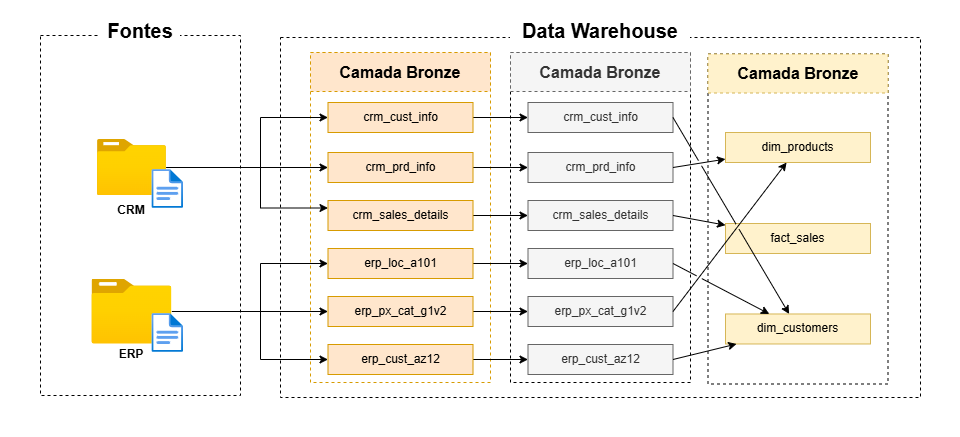

The diagram above was exported from draw.io. Its source (the exported page's mxGraphModel, read from the mxfile embedded in the PNG):
<mxGraphModel dx="774" dy="516" grid="1" gridSize="10" guides="1" tooltips="1" connect="1" arrows="1" fold="1" page="0" pageScale="1" pageWidth="850" pageHeight="1100" math="0" shadow="0">
  <root>
    <mxCell id="0" />
    <mxCell id="1" parent="0" />
    <mxCell id="CnhppVri-VHwu6SFlivJ-42" parent="1" style="rounded=0;whiteSpace=wrap;html=1;fillColor=none;strokeWidth=0;strokeColor=none;" value="" vertex="1">
      <mxGeometry height="437" width="960" x="280" y="163" as="geometry" />
    </mxCell>
    <mxCell id="CnhppVri-VHwu6SFlivJ-9" parent="1" style="rounded=0;whiteSpace=wrap;html=1;fillColor=none;dashed=1;" value="" vertex="1">
      <mxGeometry height="360" width="640" x="560" y="200" as="geometry" />
    </mxCell>
    <mxCell id="CnhppVri-VHwu6SFlivJ-14" parent="1" style="rounded=0;whiteSpace=wrap;html=1;strokeColor=#d79b00;fillColor=none;dashed=1;" value="" vertex="1">
      <mxGeometry height="330" width="180" x="590" y="215" as="geometry" />
    </mxCell>
    <mxCell id="CnhppVri-VHwu6SFlivJ-1" parent="1" style="rounded=0;whiteSpace=wrap;html=1;fillColor=none;dashed=1;" value="" vertex="1">
      <mxGeometry height="360" width="200" x="320" y="198" as="geometry" />
    </mxCell>
    <mxCell id="CnhppVri-VHwu6SFlivJ-2" parent="1" style="text;html=1;whiteSpace=wrap;strokeColor=none;fillColor=default;align=center;verticalAlign=middle;rounded=0;" value="&lt;b&gt;&lt;font style=&quot;font-size: 20px;&quot;&gt;Fontes&lt;/font&gt;&lt;/b&gt;" vertex="1">
      <mxGeometry height="30" width="80" x="380" y="178" as="geometry" />
    </mxCell>
    <mxCell id="-ClxvxQIkfApTc6xDm_0-23" edge="1" parent="1" source="CnhppVri-VHwu6SFlivJ-3" style="edgeStyle=orthogonalEdgeStyle;rounded=0;orthogonalLoop=1;jettySize=auto;html=1;entryX=0;entryY=0.5;entryDx=0;entryDy=0;" target="CnhppVri-VHwu6SFlivJ-20">
      <mxGeometry relative="1" as="geometry" />
    </mxCell>
    <mxCell id="-ClxvxQIkfApTc6xDm_0-28" edge="1" parent="1" source="CnhppVri-VHwu6SFlivJ-3" style="edgeStyle=orthogonalEdgeStyle;rounded=0;orthogonalLoop=1;jettySize=auto;html=1;entryX=0;entryY=0.5;entryDx=0;entryDy=0;" target="CnhppVri-VHwu6SFlivJ-17">
      <mxGeometry relative="1" as="geometry">
        <Array as="points">
          <mxPoint x="540" y="330" />
          <mxPoint x="540" y="280" />
        </Array>
      </mxGeometry>
    </mxCell>
    <mxCell id="-ClxvxQIkfApTc6xDm_0-29" edge="1" parent="1" source="CnhppVri-VHwu6SFlivJ-3" style="edgeStyle=orthogonalEdgeStyle;rounded=0;orthogonalLoop=1;jettySize=auto;html=1;entryX=0;entryY=0.25;entryDx=0;entryDy=0;" target="CnhppVri-VHwu6SFlivJ-19">
      <mxGeometry relative="1" as="geometry">
        <Array as="points">
          <mxPoint x="540" y="330" />
          <mxPoint x="540" y="370.5" />
        </Array>
      </mxGeometry>
    </mxCell>
    <mxCell id="CnhppVri-VHwu6SFlivJ-3" parent="1" style="image;aspect=fixed;html=1;points=[];align=center;fontSize=12;image=img/lib/azure2/general/Folder_Blank.svg;" value="" vertex="1">
      <mxGeometry height="56.00000000000001" width="69" x="376.93" y="302" as="geometry" />
    </mxCell>
    <mxCell id="CnhppVri-VHwu6SFlivJ-4" parent="1" style="image;aspect=fixed;html=1;points=[];align=center;fontSize=12;image=img/lib/azure2/general/File.svg;" value="" vertex="1">
      <mxGeometry height="39" width="31.65" x="431.43" y="332" as="geometry" />
    </mxCell>
    <mxCell id="CnhppVri-VHwu6SFlivJ-5" parent="1" style="text;html=1;whiteSpace=wrap;strokeColor=none;fillColor=none;align=center;verticalAlign=middle;rounded=0;" value="&lt;b&gt;CRM&lt;/b&gt;" vertex="1">
      <mxGeometry height="30" width="60" x="381.43" y="358" as="geometry" />
    </mxCell>
    <mxCell id="-ClxvxQIkfApTc6xDm_0-25" edge="1" parent="1" source="CnhppVri-VHwu6SFlivJ-6" style="edgeStyle=orthogonalEdgeStyle;rounded=0;orthogonalLoop=1;jettySize=auto;html=1;entryX=0;entryY=0.5;entryDx=0;entryDy=0;" target="CnhppVri-VHwu6SFlivJ-23">
      <mxGeometry relative="1" as="geometry" />
    </mxCell>
    <mxCell id="-ClxvxQIkfApTc6xDm_0-26" edge="1" parent="1" source="CnhppVri-VHwu6SFlivJ-6" style="edgeStyle=orthogonalEdgeStyle;rounded=0;orthogonalLoop=1;jettySize=auto;html=1;entryX=0;entryY=0.5;entryDx=0;entryDy=0;" target="CnhppVri-VHwu6SFlivJ-21">
      <mxGeometry relative="1" as="geometry">
        <Array as="points">
          <mxPoint x="540" y="473.92" />
          <mxPoint x="540" y="426" />
        </Array>
      </mxGeometry>
    </mxCell>
    <mxCell id="-ClxvxQIkfApTc6xDm_0-27" edge="1" parent="1" source="CnhppVri-VHwu6SFlivJ-6" style="edgeStyle=orthogonalEdgeStyle;rounded=0;orthogonalLoop=1;jettySize=auto;html=1;entryX=0;entryY=0.5;entryDx=0;entryDy=0;" target="CnhppVri-VHwu6SFlivJ-22">
      <mxGeometry relative="1" as="geometry">
        <Array as="points">
          <mxPoint x="540" y="473.92" />
          <mxPoint x="540" y="522" />
        </Array>
      </mxGeometry>
    </mxCell>
    <mxCell id="CnhppVri-VHwu6SFlivJ-6" parent="1" style="image;aspect=fixed;html=1;points=[];align=center;fontSize=12;image=img/lib/azure2/general/Folder_Blank.svg;" value="" vertex="1">
      <mxGeometry height="64.93" width="80" x="371.43" y="441.54" as="geometry" />
    </mxCell>
    <mxCell id="CnhppVri-VHwu6SFlivJ-7" parent="1" style="image;aspect=fixed;html=1;points=[];align=center;fontSize=12;image=img/lib/azure2/general/File.svg;" value="" vertex="1">
      <mxGeometry height="39" width="31.65" x="431.43" y="476" as="geometry" />
    </mxCell>
    <mxCell id="CnhppVri-VHwu6SFlivJ-8" parent="1" style="text;html=1;whiteSpace=wrap;strokeColor=none;fillColor=none;align=center;verticalAlign=middle;rounded=0;" value="&lt;b&gt;ERP&lt;/b&gt;" vertex="1">
      <mxGeometry height="30" width="60" x="381.43" y="502" as="geometry" />
    </mxCell>
    <mxCell id="CnhppVri-VHwu6SFlivJ-10" parent="1" style="text;html=1;whiteSpace=wrap;strokeColor=none;fillColor=default;align=center;verticalAlign=middle;rounded=0;" value="&lt;b&gt;&lt;font style=&quot;font-size: 20px;&quot;&gt;Data Warehouse&lt;/font&gt;&lt;/b&gt;" vertex="1">
      <mxGeometry height="30" width="180" x="790" y="178" as="geometry" />
    </mxCell>
    <mxCell id="CnhppVri-VHwu6SFlivJ-11" parent="1" style="rounded=0;whiteSpace=wrap;html=1;fillColor=#ffe6cc;strokeColor=#d79b00;dashed=1;" value="&lt;b&gt;&lt;font style=&quot;font-size: 16px;&quot;&gt;Camada Bronze&lt;/font&gt;&lt;/b&gt;" vertex="1">
      <mxGeometry height="39" width="180" x="590" y="215" as="geometry" />
    </mxCell>
    <mxCell id="-ClxvxQIkfApTc6xDm_0-31" edge="1" parent="1" source="CnhppVri-VHwu6SFlivJ-17" style="edgeStyle=orthogonalEdgeStyle;rounded=0;orthogonalLoop=1;jettySize=auto;html=1;entryX=0;entryY=0.5;entryDx=0;entryDy=0;" target="-ClxvxQIkfApTc6xDm_0-12">
      <mxGeometry relative="1" as="geometry" />
    </mxCell>
    <mxCell id="CnhppVri-VHwu6SFlivJ-17" parent="1" style="rounded=0;whiteSpace=wrap;html=1;fillColor=#ffe6cc;strokeColor=#d79b00;" value="crm_cust_info" vertex="1">
      <mxGeometry height="30" width="145" x="607.5" y="265" as="geometry" />
    </mxCell>
    <mxCell id="-ClxvxQIkfApTc6xDm_0-33" edge="1" parent="1" source="CnhppVri-VHwu6SFlivJ-19" style="edgeStyle=orthogonalEdgeStyle;rounded=0;orthogonalLoop=1;jettySize=auto;html=1;entryX=0;entryY=0.5;entryDx=0;entryDy=0;" target="-ClxvxQIkfApTc6xDm_0-13">
      <mxGeometry relative="1" as="geometry" />
    </mxCell>
    <mxCell id="CnhppVri-VHwu6SFlivJ-19" parent="1" style="rounded=0;whiteSpace=wrap;html=1;fillColor=#ffe6cc;strokeColor=#d79b00;" value="crm_sales_details" vertex="1">
      <mxGeometry height="30" width="145" x="607.5" y="363" as="geometry" />
    </mxCell>
    <mxCell id="-ClxvxQIkfApTc6xDm_0-32" edge="1" parent="1" source="CnhppVri-VHwu6SFlivJ-20" style="edgeStyle=orthogonalEdgeStyle;rounded=0;orthogonalLoop=1;jettySize=auto;html=1;entryX=0;entryY=0.5;entryDx=0;entryDy=0;" target="-ClxvxQIkfApTc6xDm_0-14">
      <mxGeometry relative="1" as="geometry" />
    </mxCell>
    <mxCell id="CnhppVri-VHwu6SFlivJ-20" parent="1" style="rounded=0;whiteSpace=wrap;html=1;fillColor=#ffe6cc;strokeColor=#d79b00;" value="crm_prd_info" vertex="1">
      <mxGeometry height="30" width="145" x="607.5" y="315" as="geometry" />
    </mxCell>
    <mxCell id="-ClxvxQIkfApTc6xDm_0-34" edge="1" parent="1" source="CnhppVri-VHwu6SFlivJ-21" style="edgeStyle=orthogonalEdgeStyle;rounded=0;orthogonalLoop=1;jettySize=auto;html=1;entryX=0;entryY=0.5;entryDx=0;entryDy=0;" target="-ClxvxQIkfApTc6xDm_0-15">
      <mxGeometry relative="1" as="geometry" />
    </mxCell>
    <mxCell id="CnhppVri-VHwu6SFlivJ-21" parent="1" style="rounded=0;whiteSpace=wrap;html=1;fillColor=#ffe6cc;strokeColor=#d79b00;" value="erp_loc_a101" vertex="1">
      <mxGeometry height="30" width="145" x="607.5" y="411" as="geometry" />
    </mxCell>
    <mxCell id="-ClxvxQIkfApTc6xDm_0-36" edge="1" parent="1" source="CnhppVri-VHwu6SFlivJ-22" style="edgeStyle=orthogonalEdgeStyle;rounded=0;orthogonalLoop=1;jettySize=auto;html=1;entryX=0;entryY=0.5;entryDx=0;entryDy=0;" target="-ClxvxQIkfApTc6xDm_0-16">
      <mxGeometry relative="1" as="geometry" />
    </mxCell>
    <mxCell id="CnhppVri-VHwu6SFlivJ-22" parent="1" style="rounded=0;whiteSpace=wrap;html=1;fillColor=#ffe6cc;strokeColor=#d79b00;" value="erp_cust_az12" vertex="1">
      <mxGeometry height="30" width="145" x="607.5" y="507" as="geometry" />
    </mxCell>
    <mxCell id="-ClxvxQIkfApTc6xDm_0-35" edge="1" parent="1" source="CnhppVri-VHwu6SFlivJ-23" style="edgeStyle=orthogonalEdgeStyle;rounded=0;orthogonalLoop=1;jettySize=auto;html=1;" target="-ClxvxQIkfApTc6xDm_0-17">
      <mxGeometry relative="1" as="geometry" />
    </mxCell>
    <mxCell id="CnhppVri-VHwu6SFlivJ-23" parent="1" style="rounded=0;whiteSpace=wrap;html=1;fillColor=#ffe6cc;strokeColor=#d79b00;" value="erp_px_cat_g1v2" vertex="1">
      <mxGeometry height="30" width="145" x="607.5" y="459" as="geometry" />
    </mxCell>
    <mxCell id="-ClxvxQIkfApTc6xDm_0-10" parent="1" style="rounded=0;whiteSpace=wrap;html=1;fillColor=none;strokeColor=default;strokeWidth=1;dashed=1;" value="" vertex="1">
      <mxGeometry height="330" width="180" x="790" y="215" as="geometry" />
    </mxCell>
    <mxCell id="-ClxvxQIkfApTc6xDm_0-11" parent="1" style="rounded=0;whiteSpace=wrap;html=1;fillColor=#f5f5f5;strokeColor=#666666;dashed=1;fontColor=#333333;" value="&lt;b&gt;&lt;font style=&quot;font-size: 16px;&quot;&gt;Camada Bronze&lt;/font&gt;&lt;/b&gt;" vertex="1">
      <mxGeometry height="39" width="180" x="790" y="215" as="geometry" />
    </mxCell>
    <mxCell id="-ClxvxQIkfApTc6xDm_0-12" parent="1" style="rounded=0;whiteSpace=wrap;html=1;fillColor=#f5f5f5;strokeColor=#666666;fontColor=#333333;" value="crm_cust_info" vertex="1">
      <mxGeometry height="30" width="145" x="807.5" y="265" as="geometry" />
    </mxCell>
    <mxCell id="-ClxvxQIkfApTc6xDm_0-13" parent="1" style="rounded=0;whiteSpace=wrap;html=1;fillColor=#f5f5f5;strokeColor=#666666;fontColor=#333333;" value="crm_sales_details" vertex="1">
      <mxGeometry height="30" width="145" x="807.5" y="363" as="geometry" />
    </mxCell>
    <mxCell id="-ClxvxQIkfApTc6xDm_0-14" parent="1" style="rounded=0;whiteSpace=wrap;html=1;fillColor=#f5f5f5;strokeColor=#666666;fontColor=#333333;" value="crm_prd_info" vertex="1">
      <mxGeometry height="30" width="145" x="807.5" y="315" as="geometry" />
    </mxCell>
    <mxCell id="-ClxvxQIkfApTc6xDm_0-15" parent="1" style="rounded=0;whiteSpace=wrap;html=1;fillColor=#f5f5f5;strokeColor=#666666;fontColor=#333333;" value="erp_loc_a101" vertex="1">
      <mxGeometry height="30" width="145" x="807.5" y="411" as="geometry" />
    </mxCell>
    <mxCell id="-ClxvxQIkfApTc6xDm_0-16" parent="1" style="rounded=0;whiteSpace=wrap;html=1;fillColor=#f5f5f5;strokeColor=#666666;fontColor=#333333;" value="erp_cust_az12" vertex="1">
      <mxGeometry height="30" width="145" x="807.5" y="507" as="geometry" />
    </mxCell>
    <mxCell id="-ClxvxQIkfApTc6xDm_0-17" parent="1" style="rounded=0;whiteSpace=wrap;html=1;fillColor=#f5f5f5;strokeColor=#666666;fontColor=#333333;" value="erp_px_cat_g1v2" vertex="1">
      <mxGeometry height="30" width="145" x="807.5" y="459" as="geometry" />
    </mxCell>
    <mxCell id="vatyVX44mxnMOk9CY0A8-1" parent="1" style="rounded=0;whiteSpace=wrap;html=1;fillColor=none;strokeColor=default;strokeWidth=1;dashed=1;" value="" vertex="1">
      <mxGeometry height="330" width="180" x="987.5" y="216.5" as="geometry" />
    </mxCell>
    <mxCell id="vatyVX44mxnMOk9CY0A8-2" parent="1" style="rounded=0;whiteSpace=wrap;html=1;fillColor=#fff2cc;strokeColor=#d6b656;dashed=1;" value="&lt;b&gt;&lt;font style=&quot;font-size: 16px;&quot;&gt;Camada Bronze&lt;/font&gt;&lt;/b&gt;" vertex="1">
      <mxGeometry height="39" width="180" x="987.5" y="216.5" as="geometry" />
    </mxCell>
    <mxCell id="vatyVX44mxnMOk9CY0A8-4" parent="1" style="rounded=0;whiteSpace=wrap;html=1;fillColor=#fff2cc;strokeColor=#d6b656;" value="fact_sales" vertex="1">
      <mxGeometry height="30" width="145" x="1005" y="386" as="geometry" />
    </mxCell>
    <mxCell id="vatyVX44mxnMOk9CY0A8-5" parent="1" style="rounded=0;whiteSpace=wrap;html=1;fillColor=#fff2cc;strokeColor=#d6b656;" value="dim_products" vertex="1">
      <mxGeometry height="30" width="145" x="1005" y="295" as="geometry" />
    </mxCell>
    <mxCell id="vatyVX44mxnMOk9CY0A8-6" parent="1" style="rounded=0;whiteSpace=wrap;html=1;fillColor=#fff2cc;strokeColor=#d6b656;" value="dim_customers" vertex="1">
      <mxGeometry height="30" width="145" x="1005" y="476.47" as="geometry" />
    </mxCell>
    <mxCell id="vatyVX44mxnMOk9CY0A8-15" edge="1" parent="1" source="-ClxvxQIkfApTc6xDm_0-16" style="endArrow=classic;html=1;rounded=0;exitX=1;exitY=0.5;exitDx=0;exitDy=0;jumpStyle=gap;" target="vatyVX44mxnMOk9CY0A8-6" value="">
      <mxGeometry height="50" relative="1" width="50" as="geometry">
        <mxPoint x="880" y="522" as="sourcePoint" />
        <mxPoint x="1027.5" y="400" as="targetPoint" />
      </mxGeometry>
    </mxCell>
    <mxCell id="vatyVX44mxnMOk9CY0A8-16" edge="1" parent="1" source="-ClxvxQIkfApTc6xDm_0-17" style="endArrow=classic;html=1;rounded=0;exitX=1;exitY=0.5;exitDx=0;exitDy=0;jumpStyle=gap;" target="vatyVX44mxnMOk9CY0A8-5" value="">
      <mxGeometry height="50" relative="1" width="50" as="geometry">
        <mxPoint x="880" y="474" as="sourcePoint" />
        <mxPoint x="1027.5" y="400" as="targetPoint" />
      </mxGeometry>
    </mxCell>
    <mxCell id="vatyVX44mxnMOk9CY0A8-17" edge="1" parent="1" source="-ClxvxQIkfApTc6xDm_0-15" style="endArrow=classic;html=1;rounded=0;exitX=1;exitY=0.5;exitDx=0;exitDy=0;jumpStyle=gap;" target="vatyVX44mxnMOk9CY0A8-6" value="">
      <mxGeometry height="50" relative="1" width="50" as="geometry">
        <mxPoint x="880" y="426" as="sourcePoint" />
        <mxPoint x="1027.5" y="400" as="targetPoint" />
      </mxGeometry>
    </mxCell>
    <mxCell id="vatyVX44mxnMOk9CY0A8-18" edge="1" parent="1" source="-ClxvxQIkfApTc6xDm_0-13" style="endArrow=classic;html=1;rounded=0;exitX=1;exitY=0.5;exitDx=0;exitDy=0;jumpStyle=gap;" target="vatyVX44mxnMOk9CY0A8-4" value="">
      <mxGeometry height="50" relative="1" width="50" as="geometry">
        <mxPoint x="880" y="378" as="sourcePoint" />
        <mxPoint x="1027.5" y="400" as="targetPoint" />
      </mxGeometry>
    </mxCell>
    <mxCell id="vatyVX44mxnMOk9CY0A8-19" edge="1" parent="1" source="-ClxvxQIkfApTc6xDm_0-14" style="endArrow=classic;html=1;rounded=0;exitX=1;exitY=0.5;exitDx=0;exitDy=0;jumpStyle=gap;" target="vatyVX44mxnMOk9CY0A8-5" value="">
      <mxGeometry height="50" relative="1" width="50" as="geometry">
        <mxPoint x="880" y="330" as="sourcePoint" />
        <mxPoint x="1027.5" y="400" as="targetPoint" />
      </mxGeometry>
    </mxCell>
    <mxCell id="vatyVX44mxnMOk9CY0A8-20" edge="1" parent="1" source="-ClxvxQIkfApTc6xDm_0-12" style="endArrow=classic;html=1;rounded=0;exitX=1;exitY=0.5;exitDx=0;exitDy=0;jumpStyle=gap;" target="vatyVX44mxnMOk9CY0A8-6" value="">
      <mxGeometry height="50" relative="1" width="50" as="geometry">
        <mxPoint x="880" y="280" as="sourcePoint" />
        <mxPoint x="1027.5" y="400" as="targetPoint" />
      </mxGeometry>
    </mxCell>
  </root>
</mxGraphModel>